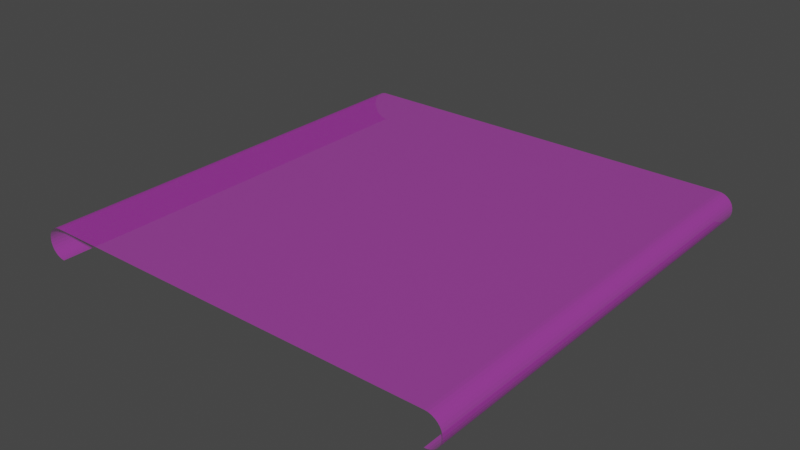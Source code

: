 # Source: paper_target.blend  (saved by Blender 2.82.7; exported with 4.5.12 LTS)
import bpy
from mathutils import Matrix  # noqa: F401  (used for matrix-valued properties, if any)

bpy.ops.wm.read_factory_settings(use_empty=True)
scene = bpy.context.scene
scene.name = 'Scene'

# ---- images (referenced by path relative to the original .blend; pixels are not part of the script)
import os
ASSET_DIR = os.environ.get("B2B_ASSET_DIR", "")  # directory of the original .blend (textures are referenced by path, not embedded)
HERE = os.path.dirname(os.path.abspath(__file__))  # packed textures are extracted next to this script under _unpacked/

def load_image(name, relpath, width, height, colorspace="sRGB"):
    """Load a texture the original file referenced (path relative to the .blend, or extracted next to this script)."""
    p = next((c for c in (os.path.join(HERE, relpath), os.path.join(ASSET_DIR, relpath)) if relpath and os.path.exists(c)), "")
    if p:
        img = bpy.data.images.load(p, check_existing=True)
        img.name = name
    else:  # same state as the original file: an image datablock whose file is absent (Cycles renders it pink)
        img = bpy.data.images.new(name, width, height)
        img.source = "FILE"
        img.filepath = "//" + (relpath or name)
    img.colorspace_settings.name = colorspace
    return img
img_temp_bullseye_tga = load_image('temp_bullseye.tga', 'temp_bullseye.tga', 1024, 1024, 'sRGB')
img_temp_holes_frm2_tga = load_image('temp_holes_frm2.tga', 'temp_holes_frm2.tga', 1024, 1024, 'sRGB')

# ---- materials (node trees are filled in below, after node groups)
mat_bullseye_full = bpy.data.materials.new('bullseye_full')
mat_bullseye_full.use_transparent_shadow = False

# ---- material node trees
mat_bullseye_full.use_nodes = True; mat_bullseye_full.node_tree.nodes.clear()
_N = mat_bullseye_full.node_tree.nodes; _L = mat_bullseye_full.node_tree.links
n0 = _N.new('ShaderNodeOutputMaterial'); n0.name = 'Material Output'; n0.location = (300, 300)
n1 = _N.new('ShaderNodeBsdfPrincipled'); n1.name = 'Principled BSDF'; n1.location = (10, 300)
n1.distribution = 'GGX'
n1.subsurface_method = 'BURLEY'
n1.inputs[3].default_value = 1.45
n1.inputs[27].default_value = (0.0, 0.0, 0.0, 1.0)
n1.inputs[28].default_value = 1.0
n2 = _N.new('ShaderNodeTexImage'); n2.name = 'Image Texture'; n2.location = (-280, 268)
n2.image = img_temp_bullseye_tga
n3 = _N.new('ShaderNodeTexImage'); n3.name = 'Image Texture.001'; n3.location = (-300, -139)
n3.image = img_temp_holes_frm2_tga
_L.new(n1.outputs[0], n0.inputs[0])
_L.new(n2.outputs[0], n1.inputs[0])
_L.new(n3.outputs[0], n1.inputs[4])
n0.is_active_output = True

# ---- world
world_world = bpy.data.worlds.new('World'); scene.world = world_world
world_world.use_nodes = True; world_world.node_tree.nodes.clear()
_N = world_world.node_tree.nodes; _L = world_world.node_tree.links
n0 = _N.new('ShaderNodeOutputWorld'); n0.name = 'World Output'; n0.location = (300, 300)
n1 = _N.new('ShaderNodeBackground'); n1.name = 'Background'; n1.location = (10, 300)
n1.inputs[0].default_value = (0.05088, 0.05088, 0.05088, 1.0)
_L.new(n1.outputs[0], n0.inputs[0])
n0.is_active_output = True
world_world.color = (0.05088, 0.05088, 0.05088)
world_world.use_sun_shadow = False
world_world.sun_shadow_jitter_overblur = 0.0

# ---- meshes
me_plane = bpy.data.meshes.new('Plane')
me_plane.from_pydata([(-52.0, -56.0, 0.0), (-52.0, 56.0, 2.384e-06), (-52.0, 56.0, -8.0), (-52.0, -56.0, -8.0), (-52.78, 56.0, -7.923), (-52.78, -56.0, -7.923), (-53.53, 56.0, -7.696), (-53.53, -56.0, -7.696), (-54.22, 56.0, -7.326), (-54.22, -56.0, -7.326), (-54.83, 56.0, -6.828), (-54.83, -56.0, -6.828), (-55.33, 56.0, -6.222), (-55.33, -56.0, -6.222), (-55.7, 56.0, -5.531), (-55.7, -56.0, -5.531), (-55.92, 56.0, -4.78), (-55.92, -56.0, -4.78), (-56.0, 56.0, -4.0), (-56.0, -56.0, -4.0), (-55.92, 56.0, -3.22), (-55.92, -56.0, -3.22), (-55.7, 56.0, -2.469), (-55.7, -56.0, -2.469), (-55.33, 56.0, -1.778), (-55.33, -56.0, -1.778), (-54.83, 56.0, -1.172), (-54.83, -56.0, -1.172), (-54.22, 56.0, -0.6741), (-54.22, -56.0, -0.6741), (-53.53, 56.0, -0.3045), (-53.53, -56.0, -0.3045), (-52.78, 56.0, -0.07686), (-52.78, -56.0, -0.07686), (52.0, 56.0, 2.384e-06), (52.0, -56.0, -2.384e-06), (52.78, 56.0, -0.07686), (52.78, -56.0, -0.07686), (53.53, 56.0, -0.3045), (53.53, -56.0, -0.3045), (54.22, 56.0, -0.6741), (54.22, -56.0, -0.6741), (54.83, 56.0, -1.172), (54.83, -56.0, -1.172), (55.33, 56.0, -1.778), (55.33, -56.0, -1.778), (55.7, 56.0, -2.469), (55.7, -56.0, -2.469), (55.92, 56.0, -3.22), (55.92, -56.0, -3.22), (56.0, 56.0, -4.0), (56.0, -56.0, -4.0), (55.92, 56.0, -4.78), (55.92, -56.0, -4.78), (55.7, 56.0, -5.531), (55.7, -56.0, -5.531), (55.33, 56.0, -6.222), (55.33, -56.0, -6.222), (54.83, 56.0, -6.828), (54.83, -56.0, -6.828), (54.22, 56.0, -7.326), (54.22, -56.0, -7.326), (53.53, 56.0, -7.696), (53.53, -56.0, -7.696), (52.78, 56.0, -7.923), (52.78, -56.0, -7.923), (52.0, 56.0, -8.0), (52.0, -56.0, -8.0)], [], [(0, 35, 34, 1), (2, 3, 5, 4), (4, 5, 7, 6), (6, 7, 9, 8), (8, 9, 11, 10), (10, 11, 13, 12), (12, 13, 15, 14), (14, 15, 17, 16), (16, 17, 19, 18), (18, 19, 21, 20), (20, 21, 23, 22), (22, 23, 25, 24), (24, 25, 27, 26), (26, 27, 29, 28), (28, 29, 31, 30), (30, 31, 33, 32), (32, 33, 0, 1), (34, 35, 37, 36), (36, 37, 39, 38), (38, 39, 41, 40), (40, 41, 43, 42), (42, 43, 45, 44), (44, 45, 47, 46), (46, 47, 49, 48), (48, 49, 51, 50), (50, 51, 53, 52), (52, 53, 55, 54), (54, 55, 57, 56), (56, 57, 59, 58), (58, 59, 61, 60), (60, 61, 63, 62), (62, 63, 65, 64), (64, 65, 67, 66)])
_uv = me_plane.uv_layers.new(name='UVMap')
_uv.uv.foreach_set('vector', [-2.086e-07, 1.0, -2.384e-07, -2.384e-07, 1.0, -2.384e-07, 1.0, 1.0, 1.0, 1.121, -2.086e-07, 1.121, -2.086e-07, 1.113, 1.0, 1.113, 1.0, 1.113, -2.086e-07, 1.113, -2.086e-07, 1.106, 1.0, 1.106, 1.0, 1.106, -2.086e-07, 1.106, -2.086e-07, 1.098, 1.0, 1.098, 1.0, 1.098, -2.086e-07, 1.098, -2.086e-07, 1.09, 1.0, 1.09, 1.0, 1.09, -2.086e-07, 1.09, -2.086e-07, 1.083, 1.0, 1.083, 1.0, 1.083, -2.086e-07, 1.083, -2.086e-07, 1.075, 1.0, 1.075, 1.0, 1.075, -2.086e-07, 1.075, -2.086e-07, 1.068, 1.0, 1.068, 1.0, 1.068, -2.086e-07, 1.068, -2.086e-07, 1.06, 1.0, 1.06, 1.0, 1.06, -2.086e-07, 1.06, -2.086e-07, 1.053, 1.0, 1.053, 1.0, 1.053, -2.086e-07, 1.053, -2.086e-07, 1.045, 1.0, 1.045, 1.0, 1.045, -2.086e-07, 1.045, -2.086e-07, 1.038, 1.0, 1.038, 1.0, 1.038, -2.086e-07, 1.038, -2.086e-07, 1.03, 1.0, 1.03, 1.0, 1.03, -2.086e-07, 1.03, -2.086e-07, 1.023, 1.0, 1.023, 1.0, 1.023, -2.086e-07, 1.023, -2.086e-07, 1.015, 1.0, 1.015, 1.0, 1.015, -2.086e-07, 1.015, -2.086e-07, 1.008, 1.0, 1.008, 1.0, 1.008, -2.086e-07, 1.008, -2.086e-07, 1.0, 1.0, 1.0, 1.0, -2.384e-07, -2.384e-07, -2.384e-07, -2.384e-07, -0.00754, 1.0, -0.00754, 1.0, -0.00754, -2.384e-07, -0.00754, -2.384e-07, -0.01508, 1.0, -0.01508, 1.0, -0.01508, -2.384e-07, -0.01508, -2.384e-07, -0.02262, 1.0, -0.02262, 1.0, -0.02262, -2.384e-07, -0.02262, -2.384e-07, -0.03016, 1.0, -0.03016, 1.0, -0.03016, -2.384e-07, -0.03016, -2.384e-07, -0.0377, 1.0, -0.0377, 1.0, -0.0377, -2.384e-07, -0.0377, -2.384e-07, -0.04524, 1.0, -0.04524, 1.0, -0.04524, -2.384e-07, -0.04524, -2.384e-07, -0.05278, 1.0, -0.05278, 1.0, -0.05278, -2.384e-07, -0.05278, -2.384e-07, -0.06032, 1.0, -0.06032, 1.0, -0.06032, -2.384e-07, -0.06032, -2.384e-07, -0.06786, 1.0, -0.06786, 1.0, -0.06786, -2.384e-07, -0.06786, -2.384e-07, -0.0754, 1.0, -0.0754, 1.0, -0.0754, -2.384e-07, -0.0754, -2.384e-07, -0.08294, 1.0, -0.08294, 1.0, -0.08294, -2.384e-07, -0.08294, -2.384e-07, -0.09048, 1.0, -0.09048, 1.0, -0.09048, -2.384e-07, -0.09048, -2.384e-07, -0.09802, 1.0, -0.09802, 1.0, -0.09802, -2.384e-07, -0.09802, -2.384e-07, -0.1056, 1.0, -0.1056, 1.0, -0.1056, -2.384e-07, -0.1056, -2.384e-07, -0.1131, 1.0, -0.1131, 1.0, -0.1131, -2.384e-07, -0.1131, -2.384e-07, -0.1206, 1.0, -0.1206])
me_plane.materials.append(mat_bullseye_full)
me_plane.use_remesh_fix_poles = True
me_plane.use_remesh_preserve_attributes = False
me_plane.use_mirror_vertex_groups = False
me_plane.update()

# ---- objects
ob_paper_ref = bpy.data.objects.new('paper_ref', me_plane)

# ---- transforms, parenting, visibility, modifiers, constraints
ob_paper_ref.location = (0.0, 0.0, 0.0)
ob_paper_ref.lineart.crease_threshold = 0.0

# ---- collection membership
scene.collection.objects.link(ob_paper_ref)

# ---- scene / render settings (as saved in the file)
scene.frame_start = 1; scene.frame_end = 250; scene.frame_set(1)
scene.render.engine = 'BLENDER_EEVEE_NEXT'
scene.cycles.use_denoising = False
scene.cycles.samples = 128
scene.cycles.sampling_pattern = 'TABULATED_SOBOL'
scene.cycles.use_adaptive_sampling = False
scene.cycles.use_light_tree = False
scene.view_settings.view_transform = 'Filmic'
bpy.context.view_layer.update()

# ---- added for rendering (the .blend has no active camera and no usable light): camera, sun
cam_auto = bpy.data.cameras.new('AutoCamera')
cam_auto.lens = 50.0
cam_auto.sensor_width = 36.0
cam_auto.clip_end = 2575.19
ob_auto_camera = bpy.data.objects.new('AutoCamera', cam_auto)
scene.collection.objects.link(ob_auto_camera)
ob_auto_camera.location = (146.735, -176.082, 113.388)
ob_auto_camera.rotation_euler = (1.09748, -7.21219e-08, 0.694738)
scene.camera = ob_auto_camera
light_auto_sun = bpy.data.lights.new('AutoSun', 'SUN')
light_auto_sun.energy = 3.0
light_auto_sun.angle = 0.0523599
ob_auto_sun = bpy.data.objects.new('AutoSun', light_auto_sun)
scene.collection.objects.link(ob_auto_sun)
ob_auto_sun.rotation_euler = (0.872665, 0.174533, 0.523599)
bpy.context.view_layer.update()
